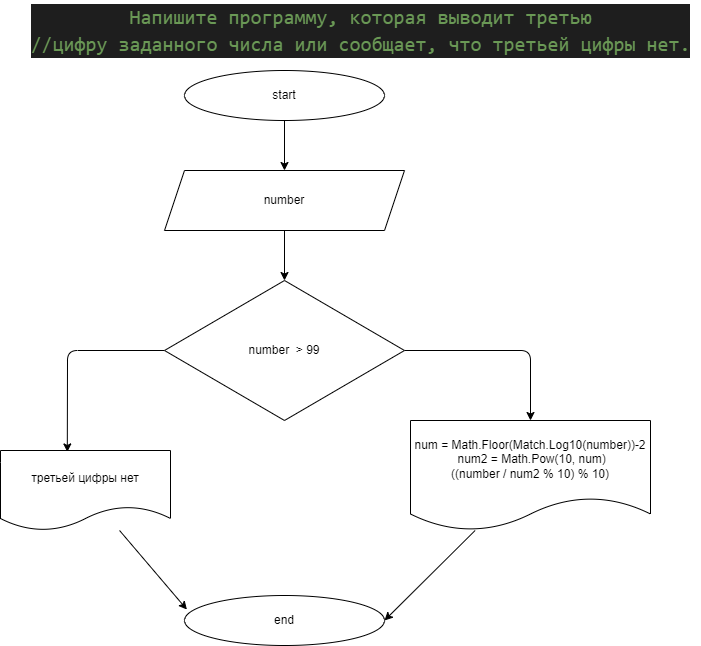

The diagram above was exported from draw.io. Its source (the exported page's mxGraphModel, read from the mxfile embedded in the PNG):
<mxGraphModel dx="691" dy="1404" grid="1" gridSize="10" guides="1" tooltips="1" connect="1" arrows="1" fold="1" page="1" pageScale="1" pageWidth="827" pageHeight="1169" math="0" shadow="0">
  <root>
    <mxCell id="0" />
    <mxCell id="1" parent="0" />
    <mxCell id="9" style="edgeStyle=none;html=1;" edge="1" parent="1" source="2" target="4">
      <mxGeometry relative="1" as="geometry" />
    </mxCell>
    <mxCell id="2" value="start" style="ellipse;whiteSpace=wrap;html=1;" vertex="1" parent="1">
      <mxGeometry x="214" y="60" width="200" height="50" as="geometry" />
    </mxCell>
    <mxCell id="3" value="&lt;div style=&quot;color: rgb(212 , 212 , 212) ; background-color: rgb(30 , 30 , 30) ; font-family: &amp;#34;consolas&amp;#34; , &amp;#34;courier new&amp;#34; , monospace ; font-size: 20px ; line-height: 27px&quot;&gt;&lt;div&gt;&lt;span style=&quot;color: #6a9955&quot;&gt;Напишите программу, которая выводит третью&lt;/span&gt;&lt;/div&gt;&lt;div&gt;&lt;span style=&quot;color: #6a9955&quot;&gt;//цифру заданного числа или сообщает, что третьей цифры нет.&lt;/span&gt;&lt;/div&gt;&lt;/div&gt;" style="text;html=1;align=center;verticalAlign=middle;resizable=0;points=[];autosize=1;strokeColor=none;fillColor=none;" vertex="1" parent="1">
      <mxGeometry x="50" y="-10" width="680" height="60" as="geometry" />
    </mxCell>
    <mxCell id="10" style="edgeStyle=none;html=1;entryX=0.5;entryY=0;entryDx=0;entryDy=0;" edge="1" parent="1" source="4" target="5">
      <mxGeometry relative="1" as="geometry" />
    </mxCell>
    <mxCell id="4" value="number" style="shape=parallelogram;perimeter=parallelogramPerimeter;whiteSpace=wrap;html=1;fixedSize=1;" vertex="1" parent="1">
      <mxGeometry x="194" y="160" width="240" height="60" as="geometry" />
    </mxCell>
    <mxCell id="11" style="edgeStyle=none;html=1;entryX=0.393;entryY=0.018;entryDx=0;entryDy=0;entryPerimeter=0;" edge="1" parent="1" source="5" target="6">
      <mxGeometry relative="1" as="geometry">
        <Array as="points">
          <mxPoint x="97" y="340" />
        </Array>
      </mxGeometry>
    </mxCell>
    <mxCell id="12" style="edgeStyle=none;html=1;entryX=0.5;entryY=0;entryDx=0;entryDy=0;" edge="1" parent="1" source="5" target="7">
      <mxGeometry relative="1" as="geometry">
        <Array as="points">
          <mxPoint x="560" y="340" />
        </Array>
      </mxGeometry>
    </mxCell>
    <mxCell id="5" value="number&amp;nbsp; &amp;gt; 99" style="rhombus;whiteSpace=wrap;html=1;" vertex="1" parent="1">
      <mxGeometry x="194" y="270" width="240" height="140" as="geometry" />
    </mxCell>
    <mxCell id="15" style="edgeStyle=none;html=1;entryX=0.012;entryY=0.281;entryDx=0;entryDy=0;entryPerimeter=0;" edge="1" parent="1" source="6" target="13">
      <mxGeometry relative="1" as="geometry" />
    </mxCell>
    <mxCell id="6" value="третьей цифры нет" style="shape=document;whiteSpace=wrap;html=1;boundedLbl=1;" vertex="1" parent="1">
      <mxGeometry x="30" y="440" width="170" height="80" as="geometry" />
    </mxCell>
    <mxCell id="14" style="edgeStyle=none;html=1;entryX=1;entryY=0.5;entryDx=0;entryDy=0;" edge="1" parent="1" source="7" target="13">
      <mxGeometry relative="1" as="geometry" />
    </mxCell>
    <mxCell id="7" value="num = Math.Floor(Match.Log10(number))-2&lt;br&gt;&amp;nbsp;num2 = Math.Pow(10, num)&lt;br&gt;((number / num2 % 10) % 10)" style="shape=document;whiteSpace=wrap;html=1;boundedLbl=1;" vertex="1" parent="1">
      <mxGeometry x="440" y="410" width="240" height="110" as="geometry" />
    </mxCell>
    <mxCell id="13" value="end" style="ellipse;whiteSpace=wrap;html=1;" vertex="1" parent="1">
      <mxGeometry x="214" y="585" width="200" height="50" as="geometry" />
    </mxCell>
  </root>
</mxGraphModel>